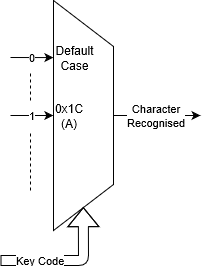

The diagram above was exported from draw.io. Its source (the exported page's mxGraphModel, read from the mxfile embedded in the PNG):
<mxGraphModel grid="1" dx="628" dy="425" gridSize="10" guides="1" tooltips="1" connect="1" arrows="1" fold="1" page="1" pageScale="1" pageWidth="827" pageHeight="1169" math="0" shadow="0">
  <root>
    <mxCell id="0" />
    <mxCell id="1" parent="0" />
    <mxCell id="GET58u72fXLlwwWg8L1D-1" value="" parent="1" vertex="1" style="shape=trapezoid;perimeter=trapezoidPerimeter;whiteSpace=wrap;html=1;direction=south;">
      <mxGeometry as="geometry" height="230" width="60" y="40" x="323" />
    </mxCell>
    <mxCell id="GET58u72fXLlwwWg8L1D-3" value="Key Code&lt;br&gt;" parent="1" style="shape=flexArrow;endArrow=classic;html=1;entryX=1;entryY=0.5;entryDx=0;entryDy=0;" edge="1" target="GET58u72fXLlwwWg8L1D-1">
      <mxGeometry as="geometry" height="50" width="50" x="-0.4118" relative="1">
        <mxPoint as="sourcePoint" y="300" x="270" />
        <mxPoint as="targetPoint" y="280" x="400" />
        <Array as="points">
          <mxPoint y="300" x="353" />
        </Array>
        <mxPoint as="offset" />
      </mxGeometry>
    </mxCell>
    <mxCell id="GET58u72fXLlwwWg8L1D-6" value="" parent="1" style="endArrow=none;dashed=1;html=1;" edge="1">
      <mxGeometry as="geometry" height="50" width="50" relative="1">
        <mxPoint as="sourcePoint" y="140" x="300" />
        <mxPoint as="targetPoint" y="110" x="300" />
      </mxGeometry>
    </mxCell>
    <mxCell id="GET58u72fXLlwwWg8L1D-7" value="" parent="1" style="endArrow=none;dashed=1;html=1;" edge="1">
      <mxGeometry as="geometry" height="50" width="50" relative="1">
        <mxPoint as="sourcePoint" y="230" x="300" />
        <mxPoint as="targetPoint" y="170" x="300" />
      </mxGeometry>
    </mxCell>
    <mxCell id="GET58u72fXLlwwWg8L1D-8" value="Default Case&lt;br&gt;" parent="1" vertex="1" style="text;html=1;strokeColor=none;fillColor=none;align=center;verticalAlign=middle;whiteSpace=wrap;rounded=0;">
      <mxGeometry as="geometry" height="20" width="57" y="87" x="316" />
    </mxCell>
    <mxCell id="GET58u72fXLlwwWg8L1D-9" value="0x1C (A)&lt;br&gt;" parent="1" vertex="1" style="text;html=1;strokeColor=none;fillColor=none;align=center;verticalAlign=middle;whiteSpace=wrap;rounded=0;">
      <mxGeometry as="geometry" height="20" width="40" y="145" x="319" />
    </mxCell>
    <mxCell id="GET58u72fXLlwwWg8L1D-11" value="Character&lt;br&gt;Recognised&lt;br&gt;" parent="1" style="endArrow=classic;html=1;" source="GET58u72fXLlwwWg8L1D-1" edge="1">
      <mxGeometry as="geometry" height="50" width="50" relative="1">
        <mxPoint as="sourcePoint" y="205" x="383" />
        <mxPoint as="targetPoint" y="155" x="470" />
      </mxGeometry>
    </mxCell>
    <mxCell id="GET58u72fXLlwwWg8L1D-13" value="1" parent="1" style="endArrow=classic;html=1;entryX=0.5;entryY=1;entryDx=0;entryDy=0;" edge="1" target="GET58u72fXLlwwWg8L1D-1">
      <mxGeometry as="geometry" height="50" width="50" relative="1">
        <mxPoint as="sourcePoint" y="155" x="280" />
        <mxPoint as="targetPoint" y="160" x="290" />
      </mxGeometry>
    </mxCell>
    <mxCell id="GET58u72fXLlwwWg8L1D-14" value="0" parent="1" style="endArrow=classic;html=1;entryX=0.5;entryY=1;entryDx=0;entryDy=0;" edge="1">
      <mxGeometry as="geometry" height="50" width="50" relative="1">
        <mxPoint as="sourcePoint" y="97" x="280" />
        <mxPoint as="targetPoint" y="97.09523809523807" x="322.9047619047619" />
      </mxGeometry>
    </mxCell>
  </root>
</mxGraphModel>